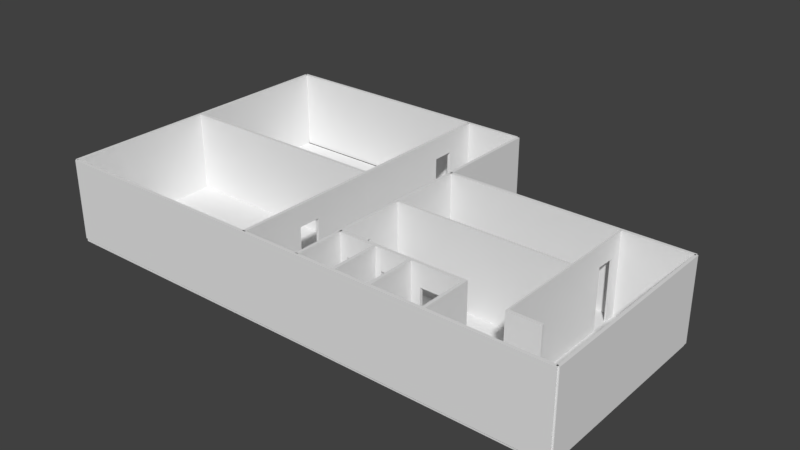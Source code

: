 # Source: toilets.blend  (saved by Blender 2.79.0; exported with 4.5.12 LTS)
import bpy
from mathutils import Matrix  # noqa: F401  (used for matrix-valued properties, if any)

bpy.ops.wm.read_factory_settings(use_empty=True)
scene = bpy.context.scene
scene.name = 'Scene'

# ---- collections
col_collection_1 = bpy.data.collections.new('Collection 1'); scene.collection.children.link(col_collection_1)

# ---- world
world_world = bpy.data.worlds.new('World'); scene.world = world_world
world_world.color = (0.05088, 0.05088, 0.05088)
world_world.use_sun_shadow = False
world_world.sun_shadow_jitter_overblur = 0.0
world_world.cycles.sampling_method = 'MANUAL'

# ---- meshes
me_cube_012 = bpy.data.meshes.new('Cube.012')
me_cube_012.from_pydata([(-1.0, -1.0, -1.0), (-1.0, -1.0, 1.0), (-1.0, 1.0, -1.0), (-1.0, 1.0, 1.0), (1.004, -0.9577, -1.0), (1.004, -0.9868, 1.0), (1.004, 0.9578, -1.001), (1.004, 0.9271, 0.999), (0.978, -99.99, -1.0), (0.978, -99.99, 1.0), (0.977, -35.92, -1.0), (0.977, -35.92, 1.0), (1.005, -99.99, -1.0), (1.005, -99.99, 1.0), (1.004, -35.92, -1.0), (1.004, -35.92, 1.0), (0.978, -99.99, 0.4805), (0.977, -35.92, 0.4805), (1.004, -35.92, 0.4805), (1.005, -99.99, 0.4805), (0.978, -58.02, -1.0), (0.978, -58.11, 1.0), (1.005, -58.02, -1.0), (1.005, -58.11, 1.0), (1.005, -58.02, 0.4784), (0.978, -58.02, 0.4786), (0.978, -43.35, 1.0), (0.978, -43.32, 0.4784), (1.005, -43.35, 1.0), (1.005, -43.32, 0.4786), (0.978, -43.32, -1.0), (1.005, -43.32, -1.0), (0.977, 102.4, -1.0), (0.977, 102.4, 1.0), (1.004, 102.4, -1.0), (1.004, 102.4, 1.0), (0.977, 102.4, 0.4805), (1.004, 102.4, 0.4805), (0.977, 67.09, -1.0), (0.977, 67.0, 1.0), (1.004, 67.09, -1.0), (1.004, 67.0, 1.0), (1.004, 67.09, 0.4784), (0.977, 67.09, 0.4786), (0.977, 81.76, 1.0), (0.977, 81.79, 0.4784), (1.004, 81.76, 1.0), (1.004, 81.79, 0.4786), (0.977, 81.79, -1.0), (1.004, 81.79, -1.0), (0.977, -0.9577, 0.4799), (0.977, -0.9868, 1.0), (1.003, -0.8847, 0.4798), (0.977, -0.9637, -1.0), (0.977, 0.9578, -1.001), (0.977, 0.9579, 0.4788), (0.977, 0.9271, 0.999), (1.004, 0.9578, 0.4787), (-1.0, -1.0, 0.483), (-1.0, 1.0, 0.483)], [(50, 52), (50, 55)], [(58, 1, 3, 59), (50, 51, 1, 58), (54, 6, 4, 53), (56, 3, 1, 51), (27, 26, 11, 17), (24, 23, 13, 19), (19, 13, 9, 16), (20, 22, 12, 8), (23, 21, 9, 13), (12, 19, 16, 8), (22, 24, 19, 12), (8, 16, 25, 20), (28, 26, 21, 23), (29, 28, 23, 24), (16, 9, 21, 25), (18, 15, 28, 29), (10, 14, 31, 30), (15, 11, 26, 28), (14, 18, 29, 31), (25, 21, 26, 27), (29, 27, 30, 31), (25, 24, 22, 20), (30, 27, 17, 10), (29, 24, 25, 27), (45, 44, 33, 36), (36, 33, 35, 37), (52, 5, 15, 18), (53, 4, 14, 10), (5, 51, 11, 15), (4, 52, 18, 14), (32, 36, 37, 34), (54, 55, 43, 38), (46, 44, 39, 41), (47, 46, 41, 42), (55, 56, 39, 43), (37, 35, 46, 47), (32, 34, 49, 48), (35, 33, 44, 46), (34, 37, 47, 49), (43, 39, 44, 45), (47, 45, 48, 49), (43, 42, 40, 38), (48, 45, 36, 32), (47, 42, 43, 45), (17, 11, 51, 50), (10, 17, 50, 53), (6, 57, 52, 4), (7, 56, 51, 5), (57, 7, 5, 52), (42, 41, 7, 57), (38, 40, 6, 54), (41, 39, 56, 7), (40, 42, 57, 6), (2, 54, 53, 0), (59, 3, 56, 55), (2, 59, 55, 54), (53, 50, 58, 0), (0, 58, 59, 2)])
me_cube_012.use_remesh_preserve_volume = False
me_cube_012.use_remesh_preserve_attributes = False
me_cube_012.use_mirror_vertex_groups = False
me_cube_012.update()
me_cube_011 = bpy.data.meshes.new('Cube.011')
me_cube_011.from_pydata([(-1.0, -1.0, -1.0), (-1.0, -1.0, 1.0), (-1.0, 1.007, -1.0), (-1.0, 1.007, 1.0), (1.0, -1.0, -1.0), (1.0, -1.0, 1.0), (1.0, 1.007, -1.0), (1.0, 1.007, 1.0)], [], [(0, 1, 3, 2), (2, 3, 7, 6), (6, 7, 5, 4), (4, 5, 1, 0), (2, 6, 4, 0), (7, 3, 1, 5)])
me_cube_011.use_remesh_preserve_volume = False
me_cube_011.use_remesh_preserve_attributes = False
me_cube_011.use_mirror_vertex_groups = False
me_cube_011.update()
me_cube_010 = bpy.data.meshes.new('Cube.010')
me_cube_010.from_pydata([(-1.0, -1.0, -1.0), (-1.0, -1.0, 1.0), (-1.0, 1.0, -1.0), (-1.0, 1.0, 1.0), (1.0, -1.0, -1.0), (1.0, -1.0, 1.0), (1.0, 1.0, -1.0), (1.0, 1.0, 1.0)], [], [(0, 1, 3, 2), (2, 3, 7, 6), (6, 7, 5, 4), (4, 5, 1, 0), (2, 6, 4, 0), (7, 3, 1, 5)])
me_cube_010.use_remesh_preserve_volume = False
me_cube_010.use_remesh_preserve_attributes = False
me_cube_010.use_mirror_vertex_groups = False
me_cube_010.update()
me_cube_009 = bpy.data.meshes.new('Cube.009')
me_cube_009.from_pydata([(-1.242, -1.0, -1.0), (-1.242, -1.0, 1.0), (-1.242, 1.0, -1.0), (-1.242, 1.0, 1.0), (0.9927, -0.9931, -1.0), (0.9927, -0.9931, 1.0), (1.0, 1.0, -1.0), (1.0, 1.0, 1.0), (0.9927, 0.3138, -1.0), (0.9927, 0.3138, 1.0), (2.897, -0.9931, -1.0), (2.897, -0.9931, 1.0), (2.897, 0.3138, -1.0), (2.897, 0.3138, 1.0), (-1.242, 0.294, -1.0), (-1.242, 0.294, 1.0)], [], [(14, 15, 3, 2), (2, 3, 7, 6), (4, 5, 1, 0), (14, 8, 4, 0), (9, 15, 1, 5), (8, 9, 13, 12), (12, 13, 11, 10), (10, 11, 5, 4), (8, 12, 10, 4), (13, 9, 5, 11), (7, 3, 15, 9), (2, 6, 8, 14), (6, 7, 9, 8), (0, 1, 15, 14)])
me_cube_009.use_remesh_preserve_volume = False
me_cube_009.use_remesh_preserve_attributes = False
me_cube_009.use_mirror_vertex_groups = False
me_cube_009.update()
me_cube_007 = bpy.data.meshes.new('Cube.007')
me_cube_007.from_pydata([(-1.0, -1.0, -1.0), (-1.0, -1.0, 1.0), (-1.0, 1.0, -1.0), (-1.0, 1.0, 1.0), (1.089, -0.9394, -1.0), (1.09, -0.9655, 0.9999), (1.089, 1.04, -1.0), (1.09, 1.01, 0.9999), (1.089, -73.15, -1.0), (1.089, -73.15, 1.0), (1.089, 61.45, -1.0), (1.089, 61.45, 1.0), (1.108, -72.98, -1.0), (1.108, -73.15, 1.0), (1.108, 61.45, -1.0), (1.108, 61.45, 1.0), (1.089, -73.15, 0.4805), (1.089, 61.45, 0.4805), (1.108, 61.45, 0.4805), (1.108, -73.11, 0.4792), (1.089, 35.52, -1.0), (1.089, 35.43, 1.0), (1.108, 35.52, -1.0), (1.108, 35.43, 1.0), (1.108, 35.52, 0.4784), (1.089, 35.52, 0.4786), (1.089, 51.24, 1.0), (1.089, 51.27, 0.4784), (1.108, 51.24, 1.0), (1.108, 51.27, 0.4786), (1.089, 51.27, -1.0), (1.108, 51.27, -1.0), (-1.0, -1.0, 0.4757), (1.108, -1.0, 1.0), (1.108, -0.9394, 0.4791), (1.108, 1.04, -1.0), (1.108, -0.9394, -1.0), (1.089, -0.9536, 0.4756), (1.09, 1.018, 0.4756), (-1.0, 1.0, 0.4757), (1.108, 0.9772, 1.0), (1.108, 1.04, 0.4791), (1.108, -70.99, 0.4792), (1.108, -70.98, -1.0), (1.108, -70.98, 1.0), (1.471, -72.98, -1.0), (1.471, -72.98, 1.0), (1.471, -70.98, -1.0), (1.471, -70.98, 1.0), (1.471, -70.98, 0.4792), (1.471, -72.98, 0.4792), (1.089, -71.03, 0.4804), (1.089, -71.04, 1.0), (1.089, -71.03, -1.0)], [(34, 37), (38, 41), (42, 51)], [(32, 1, 3, 39), (39, 3, 7, 38), (37, 5, 1, 32), (2, 6, 4, 0), (7, 3, 1, 5), (27, 26, 11, 17), (17, 11, 15, 18), (19, 13, 9, 16), (53, 43, 12, 8), (44, 52, 9, 13), (12, 19, 16, 8), (10, 17, 18, 14), (6, 38, 25, 20), (28, 26, 21, 23), (29, 28, 23, 24), (38, 7, 21, 25), (18, 15, 28, 29), (10, 14, 31, 30), (15, 11, 26, 28), (14, 18, 29, 31), (25, 21, 26, 27), (29, 27, 30, 31), (25, 24, 22, 20), (30, 27, 17, 10), (29, 24, 25, 27), (51, 52, 5, 37), (53, 51, 37, 4), (35, 41, 34, 36), (40, 7, 5, 33), (6, 35, 36, 4), (41, 40, 33, 34), (24, 23, 40, 41), (20, 22, 35, 6), (23, 21, 7, 40), (22, 24, 41, 35), (4, 37, 32, 0), (2, 39, 38, 6), (0, 32, 39, 2), (42, 44, 48, 49), (49, 48, 46, 50), (50, 46, 13, 19), (43, 47, 45, 12), (48, 44, 13, 46), (45, 50, 19, 12), (47, 49, 50, 45), (43, 42, 49, 47), (8, 16, 51, 53), (16, 9, 52, 51), (36, 34, 42, 43), (33, 5, 52, 44), (4, 36, 43, 53), (34, 33, 44, 42)])
me_cube_007.use_remesh_preserve_volume = False
me_cube_007.use_remesh_preserve_attributes = False
me_cube_007.use_mirror_vertex_groups = False
me_cube_007.update()
me_cube_006 = bpy.data.meshes.new('Cube.006')
me_cube_006.from_pydata([(-1.0, -1.0, -1.0), (-1.0, -1.0, 1.0), (-1.0, 1.0, -1.0), (-1.0, 1.0, 1.0), (1.0, -1.0, -1.0), (1.0, -1.0, 1.0), (1.0, 1.0, -1.0), (1.0, 1.0, 1.0)], [], [(0, 1, 3, 2), (2, 3, 7, 6), (6, 7, 5, 4), (4, 5, 1, 0), (2, 6, 4, 0), (7, 3, 1, 5)])
me_cube_006.use_remesh_preserve_volume = False
me_cube_006.use_remesh_preserve_attributes = False
me_cube_006.use_mirror_vertex_groups = False
me_cube_006.update()
me_cube_004 = bpy.data.meshes.new('Cube.004')
me_cube_004.from_pydata([(-1.0, -1.0, -1.0), (-1.0, -1.0, 1.0), (-1.0, 1.0, -1.0), (-1.0, 1.0, 1.0), (1.0, -1.0, -1.0), (1.0, -1.0, 1.0), (1.0, 1.0, -1.0), (1.0, 1.0, 1.0)], [], [(0, 1, 3, 2), (2, 3, 7, 6), (6, 7, 5, 4), (4, 5, 1, 0), (2, 6, 4, 0), (7, 3, 1, 5)])
me_cube_004.use_remesh_preserve_volume = False
me_cube_004.use_remesh_preserve_attributes = False
me_cube_004.use_mirror_vertex_groups = False
me_cube_004.update()
me_cube_001 = bpy.data.meshes.new('Cube.001')
me_cube_001.from_pydata([(-1.0, -0.525, -1.0), (-1.0, -0.5311, 1.0), (1.0, -0.525, -1.0), (1.0, -0.5311, 1.0), (1.0, -0.525, 0.4784), (-0.9994, -0.525, 0.4786), (-1.0, 0.5228, 1.0), (-1.0, 0.525, 0.4784), (1.0, 0.5228, 1.0), (0.9976, 0.5251, 0.4786), (-1.0, 0.525, -1.0), (1.0, 0.525, -1.0), (-1.0, 4.209, 0.4847), (-1.0, 4.209, -1.0), (-1.0, 4.209, 1.0), (1.0, 4.209, 0.4847), (1.0, 4.209, -1.0), (1.0, 4.209, 1.0), (-1.0, -12.68, -1.0), (-1.0, -12.68, 1.0), (1.0, -12.68, -1.0), (1.0, -12.68, 1.0), (-1.0, -12.68, 0.4666), (1.0, -12.68, 0.4666)], [], [(19, 1, 5, 22), (20, 18, 0, 2), (19, 21, 3, 1), (8, 6, 1, 3), (9, 8, 3, 4), (13, 10, 7, 12), (17, 14, 6, 8), (5, 1, 6, 7), (9, 7, 10, 11), (5, 4, 2, 0), (9, 4, 5, 7), (15, 9, 11, 16), (12, 14, 17, 15), (7, 6, 14, 12), (13, 16, 11, 10), (15, 17, 8, 9), (13, 12, 15, 16), (22, 5, 0, 18), (23, 21, 19, 22), (20, 2, 4, 23), (20, 23, 22, 18), (4, 3, 21, 23)])
me_cube_001.use_remesh_preserve_volume = False
me_cube_001.use_remesh_preserve_attributes = False
me_cube_001.use_mirror_vertex_groups = False
me_cube_001.update()
me_cube_005 = bpy.data.meshes.new('Cube.005')
me_cube_005.from_pydata([(-3.354, -1.0, -1.0), (-3.354, -1.0, 1.0), (-3.354, 1.0, -1.0), (-3.354, 1.0, 1.0), (1.0, -1.0, -1.0), (1.0, -1.0, 1.0), (1.0, 1.0, -1.0), (1.0, 1.0, 1.0)], [], [(0, 1, 3, 2), (2, 3, 7, 6), (6, 7, 5, 4), (4, 5, 1, 0), (2, 6, 4, 0), (7, 3, 1, 5)])
me_cube_005.use_remesh_preserve_volume = False
me_cube_005.use_remesh_preserve_attributes = False
me_cube_005.use_mirror_vertex_groups = False
me_cube_005.update()
me_cube_003 = bpy.data.meshes.new('Cube.003')
me_cube_003.from_pydata([(-1.176, -1.04, -1.0), (-1.176, -1.04, 1.0), (-1.0, 1.0, -1.0), (-1.0, 1.0, 1.0), (1.05, -1.04, -1.0), (1.05, -1.04, 1.0), (1.0, 1.0, -1.0), (1.0, 1.0, 1.0), (-1.0, 1.0, 0.4805), (1.0, 1.0, 0.4805), (1.05, -1.04, 0.4809), (-1.0, -0.525, -1.0), (-1.0, -0.5311, 1.0), (1.0, -0.525, -1.0), (1.0, -0.5311, 1.0), (1.0, -0.525, 0.4784), (-0.9994, -0.525, 0.4786), (-1.0, 0.5228, 1.0), (-1.0, 0.525, 0.4784), (1.0, 0.5228, 1.0), (0.9976, 0.5251, 0.4786), (-1.0, 0.525, -1.0), (1.0, 0.525, -1.0), (-32.95, -1.04, -1.0), (-32.95, -1.04, 1.0), (-32.95, -1.207, -1.0), (-32.95, -1.207, 1.0), (-1.108, -1.209, 1.0), (-32.95, -1.04, 0.4809), (-1.176, -1.207, -1.0), (-32.95, -1.207, 0.4809), (-1.411, -1.201, 0.4809), (-1.176, -1.04, 0.4809), (-1.176, -3.04, -1.0), (-1.176, -3.04, 1.0), (1.03, -1.208, 0.48), (1.05, -3.04, -1.0), (1.05, -3.04, 1.0), (1.031, -1.208, -1.0), (1.031, -1.209, 1.0), (1.05, -3.04, 0.4809), (-1.0, -2.525, -1.0), (-1.0, -2.531, 1.0), (1.0, -2.525, -1.0), (1.0, -2.531, 1.0), (1.0, -2.525, 0.4784), (-1.009, -2.525, 0.4809), (-1.0, -1.477, 1.0), (-1.0, -1.475, 0.4809), (1.0, -1.477, 1.0), (0.9976, -1.475, 0.4786), (-1.0, -1.475, -1.0), (1.0, -1.475, -1.0), (-32.95, -3.04, -1.0), (-32.95, -3.04, 1.0), (-32.95, -3.207, -1.0), (-32.95, -3.207, 1.0), (1.05, -3.207, -1.0), (1.05, -3.207, 1.0), (-32.95, -3.04, 0.4809), (-1.176, -3.207, -1.0), (-1.176, -3.207, 1.0), (1.05, -3.207, 0.4809), (-32.95, -3.207, 0.4809), (-1.176, -3.207, 0.4809), (-1.176, -3.04, 0.4809), (-0.9929, -5.224, -1.0), (-0.9929, -5.224, 1.0), (1.007, -5.224, -1.0), (1.007, -5.224, 1.0), (-0.9929, -5.224, 0.4805), (1.007, -5.224, 0.4805), (-0.9929, -4.749, -1.0), (-0.9929, -4.755, 1.0), (1.007, -4.749, -1.0), (1.007, -4.755, 1.0), (1.007, -4.749, 0.4784), (-0.9923, -4.749, 0.4786), (-0.9929, -3.701, 1.0), (-0.9929, -3.699, 0.4784), (1.007, -3.701, 1.0), (1.005, -3.699, 0.4786), (-0.9929, -3.699, -1.0), (1.007, -3.699, -1.0), (-1.38, -5.914, 0.4796), (-1.38, -5.917, 1.0), (1.007, -5.934, 0.4805), (1.05, -5.917, -1.0), (-1.445, -5.917, -1.0), (1.05, -5.917, 1.0), (-32.95, -5.917, -1.0), (-32.95, -5.917, 1.0), (1.05, -6.083, 0.4805), (-32.95, -6.083, -1.0), (-32.95, -6.083, 1.0), (1.05, -6.083, -1.0), (1.05, -6.083, 1.0), (-32.95, -5.917, 0.4805), (-32.95, -6.083, 0.4805), (-1.38, -6.083, -1.0), (-1.38, -6.083, 1.0), (-1.38, -6.083, 0.4805)], [(32, 31), (65, 64), (84, 86), (84, 101)], [(18, 17, 3, 8), (8, 3, 7, 9), (15, 14, 5, 10), (11, 13, 4, 0), (14, 12, 1, 5), (13, 15, 10, 4), (2, 8, 9, 6), (19, 17, 12, 14), (20, 19, 14, 15), (9, 7, 19, 20), (2, 6, 22, 21), (7, 3, 17, 19), (6, 9, 20, 22), (16, 12, 17, 18), (20, 18, 21, 22), (16, 15, 13, 11), (21, 18, 8, 2), (20, 15, 16, 18), (31, 27, 26, 30), (30, 26, 24, 28), (0, 29, 25, 23), (27, 1, 24, 26), (25, 30, 28, 23), (29, 31, 30, 25), (1, 12, 16, 32), (24, 1, 32, 28), (0, 32, 16, 11), (28, 32, 0, 23), (4, 10, 35, 38), (31, 48, 47, 27), (45, 44, 37, 40), (41, 43, 36, 33), (44, 42, 34, 37), (43, 45, 40, 36), (10, 5, 39, 35), (49, 47, 42, 44), (50, 49, 44, 45), (35, 39, 49, 50), (29, 51, 48, 31), (39, 27, 47, 49), (38, 35, 50, 52), (46, 42, 47, 48), (50, 48, 51, 52), (46, 45, 43, 41), (5, 1, 27, 39), (50, 45, 46, 48), (40, 37, 58, 62), (64, 61, 56, 63), (63, 56, 54, 59), (33, 60, 55, 53), (61, 34, 54, 56), (58, 37, 34, 61), (36, 57, 60, 33), (55, 63, 59, 53), (60, 64, 63, 55), (36, 40, 62, 57), (34, 42, 46, 65), (54, 34, 65, 59), (33, 65, 46, 41), (59, 65, 33, 53), (79, 78, 61, 64), (76, 75, 69, 71), (67, 70, 84, 85), (72, 74, 68, 66), (75, 73, 67, 69), (70, 66, 88, 84), (74, 76, 71, 68), (66, 70, 77, 72), (80, 78, 73, 75), (81, 80, 75, 76), (70, 67, 73, 77), (62, 58, 80, 81), (60, 57, 83, 82), (58, 61, 78, 80), (57, 62, 81, 83), (77, 73, 78, 79), (81, 79, 82, 83), (77, 76, 74, 72), (82, 79, 64, 60), (81, 76, 77, 79), (66, 68, 87, 88), (71, 69, 89, 86), (69, 67, 85, 89), (68, 71, 86, 87), (86, 89, 96, 92), (101, 100, 94, 98), (98, 94, 91, 97), (88, 99, 93, 90), (100, 85, 91, 94), (96, 89, 85, 100), (87, 95, 99, 88), (92, 96, 100, 101), (97, 91, 85, 84), (90, 97, 84, 88), (95, 92, 101, 99), (93, 98, 97, 90), (99, 101, 98, 93), (87, 86, 92, 95)])
me_cube_003.use_remesh_preserve_volume = False
me_cube_003.use_remesh_preserve_attributes = False
me_cube_003.use_mirror_vertex_groups = False
me_cube_003.update()

# ---- objects
ob_cube_009 = bpy.data.objects.new('Cube.009', me_cube_012)
ob_cube_008 = bpy.data.objects.new('Cube.008', me_cube_011)
ob_cube_001 = bpy.data.objects.new('Cube.001', me_cube_010)
ob_cube_007 = bpy.data.objects.new('Cube.007', me_cube_009)
ob_cube_005 = bpy.data.objects.new('Cube.005', me_cube_007)
ob_cube_004 = bpy.data.objects.new('Cube.004', me_cube_006)
ob_cube_002 = bpy.data.objects.new('Cube.002', me_cube_004)
ob_cube = bpy.data.objects.new('Cube', me_cube_001)
ob_cube_003 = bpy.data.objects.new('Cube.003', me_cube_005)
ob_cube_006 = bpy.data.objects.new('Cube.006', me_cube_003)

# ---- transforms, parenting, visibility, modifiers, constraints
ob_cube_009.location = (-9.696, 1.713, 1.4)
ob_cube_009.scale = (3.75, 0.05, 1.35)
ob_cube_009.lineart.crease_threshold = 0.0
ob_cube_008.location = (-13.43, 1.762, 1.4)
ob_cube_008.scale = (0.05, 5.05, 1.35)
ob_cube_008.lineart.crease_threshold = 0.0
ob_cube_001.location = (-8.758, 6.86, 1.4)
ob_cube_001.scale = (4.7, 0.05, 1.35)
ob_cube_001.lineart.crease_threshold = 0.0
ob_cube_007.location = (-8.169, 1.715, 0.0)
ob_cube_007.scale = (4.2, 5.05, 0.05)
ob_cube_007.lineart.crease_threshold = 0.0
ob_cube_005.location = (-1.221, 0.8, 1.4)
ob_cube_005.scale = (2.75, 0.04, 1.35)
ob_cube_005.lineart.crease_threshold = 0.0
ob_cube_004.location = (4.0, 0.0, 1.4)
ob_cube_004.scale = (0.05, 3.3, 1.35)
ob_cube_004.lineart.crease_threshold = 0.0
ob_cube_002.location = (0.0, 3.3, 1.4)
ob_cube_002.scale = (4.0, 0.05, 1.35)
ob_cube_002.lineart.crease_threshold = 0.0
ob_cube.location = (-4.0, -0.7452, 1.4)
ob_cube.rotation_euler = (0.0, 0.0, 3.142)
ob_cube.scale = (0.05, 0.6, 1.35)
ob_cube.lineart.crease_threshold = 0.0
ob_cube_003.location = (0.0, -3.3, 1.4)
ob_cube_003.scale = (4.0, 0.05, 1.35)
ob_cube_003.lineart.crease_threshold = 0.0
ob_cube_006.location = (-3.4, -1.603, 1.4)
ob_cube_006.rotation_euler = (0.0, 0.0, 1.571)
ob_cube_006.scale = (0.05, 0.6, 1.35)
ob_cube_006.lineart.crease_threshold = 0.0

# ---- collection membership
col_collection_1.objects.link(ob_cube_009)
col_collection_1.objects.link(ob_cube_008)
col_collection_1.objects.link(ob_cube_001)
col_collection_1.objects.link(ob_cube_007)
col_collection_1.objects.link(ob_cube_005)
col_collection_1.objects.link(ob_cube_004)
col_collection_1.objects.link(ob_cube_002)
col_collection_1.objects.link(ob_cube)
col_collection_1.objects.link(ob_cube_003)
col_collection_1.objects.link(ob_cube_006)

# ---- scene / render settings (as saved in the file)
scene.frame_start = 1; scene.frame_end = 250; scene.frame_set(1)
scene.render.engine = 'BLENDER_EEVEE_NEXT'
scene.render.resolution_percentage = 50
scene.render.dither_intensity = 0.0
scene.cycles.use_denoising = False
scene.cycles.samples = 128
scene.cycles.sampling_pattern = 'TABULATED_SOBOL'
scene.cycles.use_adaptive_sampling = False
scene.cycles.use_light_tree = False
scene.cycles.blur_glossy = 0.0
scene.cycles.sample_clamp_indirect = 0.0
scene.view_settings.view_transform = 'Standard'
bpy.context.view_layer.update()

# ---- added for rendering (the .blend has no active camera and no usable light): camera, sun
cam_auto = bpy.data.cameras.new('AutoCamera')
cam_auto.lens = 50.0
cam_auto.sensor_width = 36.0
cam_auto.clip_end = 1000.0
ob_auto_camera = bpy.data.objects.new('AutoCamera', cam_auto)
scene.collection.objects.link(ob_auto_camera)
ob_auto_camera.location = (14.2559, -20.986, 16.5272)
ob_auto_camera.rotation_euler = (1.09748, -7.21219e-08, 0.694738)
scene.camera = ob_auto_camera
light_auto_sun = bpy.data.lights.new('AutoSun', 'SUN')
light_auto_sun.energy = 3.0
light_auto_sun.angle = 0.0523599
ob_auto_sun = bpy.data.objects.new('AutoSun', light_auto_sun)
scene.collection.objects.link(ob_auto_sun)
ob_auto_sun.rotation_euler = (0.872665, 0.174533, 0.523599)
bpy.context.view_layer.update()
